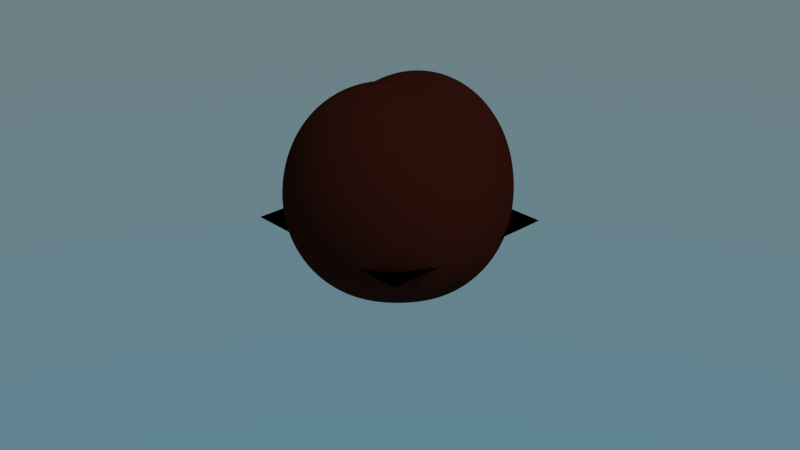 # Source: Chapter25Start.blend  (saved by Blender 3.2.14; exported with 4.5.12 LTS)
import bpy
from mathutils import Matrix  # noqa: F401  (used for matrix-valued properties, if any)

bpy.ops.wm.read_factory_settings(use_empty=True)
scene = bpy.context.scene
scene.name = 'Scene'

# ---- collections
col_collection = bpy.data.collections.new('Collection'); scene.collection.children.link(col_collection)

# ---- materials (node trees are filled in below, after node groups)
mat_rock = bpy.data.materials.new('Rock')
mat_rock.use_transparent_shadow = False

# ---- node groups
ng_chapter25start = bpy.data.node_groups.new('Chapter25Start', 'GeometryNodeTree')
_s = ng_chapter25start.interface.new_socket(name='Geometry', in_out='OUTPUT', socket_type='NodeSocketGeometry')
_s = ng_chapter25start.interface.new_socket(name='Geometry', in_out='INPUT', socket_type='NodeSocketGeometry')
ng_chapter25start.is_modifier = True
_N = ng_chapter25start.nodes; _L = ng_chapter25start.links
n0 = _N.new('GeometryNodeDistributePointsOnFaces'); n0.name = 'Distribute Points on Faces'; n0.location = (-93, 31)
n0.use_legacy_normal = True
n1 = _N.new('GeometryNodeDistributePointsOnFaces'); n1.name = 'Distribute Points on Faces.001'; n1.location = (-87, -304)
n1.use_legacy_normal = True
n2 = _N.new('GeometryNodeInstanceOnPoints'); n2.name = 'Instance on Points.001'; n2.location = (132, -217)
n3 = _N.new('GeometryNodeSetMaterial'); n3.name = 'Set Material'; n3.location = (97, -4)
n4 = _N.new('GeometryNodeJoinGeometry'); n4.name = 'Join Geometry'; n4.location = (580, 18)
n5 = _N.new('NodeGroupOutput'); n5.name = 'Group Output'; n5.location = (498, 166)
n6 = _N.new('GeometryNodeObjectInfo'); n6.name = 'Object Info'; n6.location = (679, -242)
n7 = _N.new('GeometryNodeObjectInfo'); n7.name = 'Object Info.001'; n7.location = (671, -442)
n8 = _N.new('FunctionNodeRandomValue'); n8.name = 'Random Value'; n8.location = (504, -236)
n9 = _N.new('FunctionNodeRandomValue'); n9.name = 'Random Value.001'; n9.location = (507, -443)
n10 = _N.new('FunctionNodeRandomValue'); n10.name = 'Random Value.002'; n10.location = (338, -439)
n11 = _N.new('GeometryNodeScaleElements'); n11.name = 'Scale Elements'; n11.location = (-261, 43)
n12 = _N.new('NodeGroupInput'); n12.name = 'Group Input'; n12.location = (-122, 164)
n13 = _N.new('GeometryNodeInstanceOnPoints'); n13.name = 'Instance on Points'; n13.location = (318, 36)
n14 = _N.new('FunctionNodeRandomValue'); n14.name = 'Random Value.003'; n14.location = (341, -239)
_L.new(n12.outputs[0], n5.inputs[0])
_L.new(n8.outputs[0], n13.inputs[5])
n5.is_active_output = True
ng_bladestart = bpy.data.node_groups.new('BladeStart', 'GeometryNodeTree')
_s = ng_bladestart.interface.new_socket(name='Geometry', in_out='OUTPUT', socket_type='NodeSocketGeometry')
_s = ng_bladestart.interface.new_socket(name='Geometry', in_out='INPUT', socket_type='NodeSocketGeometry')
ng_bladestart.is_modifier = True
_N = ng_bladestart.nodes; _L = ng_bladestart.links
n0 = _N.new('GeometryNodeSetCurveRadius'); n0.name = 'Set Curve Radius'; n0.location = (-322, -24)
n0.inputs[2].default_value = 1.0
n1 = _N.new('GeometryNodeSetCurveTilt'); n1.name = 'Set Curve Tilt'; n1.location = (-553, -31)
n2 = _N.new('GeometryNodeCurveToMesh'); n2.name = 'Curve to Mesh'; n2.location = (-113, -40)
n3 = _N.new('GeometryNodeSetMaterial'); n3.name = 'Set Material'; n3.location = (70, -39)
n4 = _N.new('FunctionNodeRandomValue'); n4.name = 'Random Value'; n4.location = (-714, -158)
n5 = _N.new('GeometryNodeCurveQuadraticBezier'); n5.name = 'Quadratic Bezier'; n5.location = (-926, -32)
n6 = _N.new('GeometryNodeCurvePrimitiveLine'); n6.name = 'Curve Line.001'; n6.location = (-77, -207)
n7 = _N.new('ShaderNodeFloatCurve'); n7.name = 'Float Curve'; n7.location = (-397, -203)
n7.mapping.update()
n8 = _N.new('GeometryNodeSplineParameter'); n8.name = 'Spline Parameter'; n8.location = (-640, -361)
n9 = _N.new('NodeGroupOutput'); n9.name = 'Group Output'; n9.location = (-65, 58)
n10 = _N.new('NodeGroupInput'); n10.name = 'Group Input'; n10.location = (-533, 72)
_L.new(n10.outputs[0], n9.inputs[0])
n9.is_active_output = True
ng_auto_smooth = bpy.data.node_groups.new('Auto Smooth', 'GeometryNodeTree')
_s = ng_auto_smooth.interface.new_socket(name='Geometry', in_out='OUTPUT', socket_type='NodeSocketGeometry')
_s = ng_auto_smooth.interface.new_socket(name='Geometry', in_out='INPUT', socket_type='NodeSocketGeometry')
_s = ng_auto_smooth.interface.new_socket(name='Angle', in_out='INPUT', socket_type='NodeSocketFloat')
_s.subtype = 'ANGLE'
_s.min_value = 0.0
_s.max_value = 3.142
ng_auto_smooth.is_modifier = True
_N = ng_auto_smooth.nodes; _L = ng_auto_smooth.links
n0 = _N.new('NodeGroupOutput'); n0.name = 'Group Output'; n0.location = (480, -100)
n1 = _N.new('NodeGroupInput'); n1.name = 'Group Input'; n1.location = (-420, -300)
n2 = _N.new('NodeGroupInput'); n2.name = 'Group Input.001'; n2.location = (-60, -100)
n3 = _N.new('GeometryNodeSetShadeSmooth'); n3.name = 'Set Shade Smooth'; n3.location = (120, -100)
n3.domain = 'EDGE'
n4 = _N.new('GeometryNodeSetShadeSmooth'); n4.name = 'Set Shade Smooth.001'; n4.location = (300, -100)
n5 = _N.new('GeometryNodeInputMeshEdgeAngle'); n5.name = 'Edge Angle'; n5.location = (-420, -220)
n6 = _N.new('GeometryNodeInputEdgeSmooth'); n6.name = 'Is Edge Smooth'; n6.location = (-60, -160)
n7 = _N.new('GeometryNodeInputShadeSmooth'); n7.name = 'Is Face Smooth'; n7.location = (-240, -340)
n8 = _N.new('FunctionNodeBooleanMath'); n8.name = 'Boolean Math'; n8.location = (-60, -220)
n9 = _N.new('FunctionNodeCompare'); n9.name = 'Compare'; n9.location = (-240, -180)
n9.operation = 'LESS_EQUAL'
_L.new(n5.outputs[0], n9.inputs[0])
_L.new(n4.outputs[0], n0.inputs[0])
_L.new(n1.outputs[1], n9.inputs[1])
_L.new(n9.outputs[0], n8.inputs[0])
_L.new(n7.outputs[0], n8.inputs[1])
_L.new(n2.outputs[0], n3.inputs[0])
_L.new(n6.outputs[0], n3.inputs[1])
_L.new(n3.outputs[0], n4.inputs[0])
_L.new(n8.outputs[0], n3.inputs[2])
n0.is_active_output = True

# ---- material node trees
mat_rock.use_nodes = True; mat_rock.node_tree.nodes.clear()
_N = mat_rock.node_tree.nodes; _L = mat_rock.node_tree.links
n0 = _N.new('ShaderNodeBsdfPrincipled'); n0.name = 'Principled BSDF'; n0.location = (10, 300)
n0.distribution = 'GGX'
n0.subsurface_method = 'RANDOM_WALK_SKIN'
n0.inputs[0].default_value = (0.05845, 0.01244, 0.006309, 1.0)
n0.inputs[2].default_value = 1.0
n0.inputs[3].default_value = 1.45
n0.inputs[13].default_value = 0.0
n0.inputs[27].default_value = (0.0, 0.0, 0.0, 1.0)
n0.inputs[28].default_value = 1.0
n1 = _N.new('ShaderNodeOutputMaterial'); n1.name = 'Material Output'; n1.location = (300, 300)
_L.new(n0.outputs[0], n1.inputs[0])
n1.is_active_output = True

# ---- world
world_world = bpy.data.worlds.new('World'); scene.world = world_world
world_world.use_nodes = True; world_world.node_tree.nodes.clear()
_N = world_world.node_tree.nodes; _L = world_world.node_tree.links
n0 = _N.new('ShaderNodeOutputWorld'); n0.name = 'World Output'; n0.location = (300, 300)
n1 = _N.new('ShaderNodeBackground'); n1.name = 'Background'; n1.location = (10, 300)
n2 = _N.new('ShaderNodeTexSky'); n2.name = 'Sky Texture'; n2.location = (-296, 260)
n2.sky_type = 'HOSEK_WILKIE'
_L.new(n1.outputs[0], n0.inputs[0])
_L.new(n2.outputs[0], n1.inputs[0])
n0.is_active_output = True
world_world.color = (0.05088, 0.05088, 0.05088)
world_world.use_sun_shadow = False
world_world.sun_shadow_jitter_overblur = 0.0

# ---- cameras
cam_camera = bpy.data.cameras.new('Camera')
cam_camera.clip_end = 100.0
cam_camera.ortho_scale = 7.314

# ---- lights
light_sun = bpy.data.lights.new('Sun', 'SUN')
light_sun.transmission_factor = 0.0
light_sun.energy = 1.0
light_sun.shadow_soft_size = 0.125

# ---- meshes
me_plane_001 = bpy.data.meshes.new('Plane.001')
me_plane_001.from_pydata([(-1.0, -1.0, 0.0), (1.0, -1.0, 0.0), (-1.0, 1.0, 0.0), (1.0, 1.0, 0.0)], [], [(0, 1, 3, 2)])
_uv = me_plane_001.uv_layers.new(name='UVMap')
_uv.uv.foreach_set('vector', [0.0, 0.0, 1.0, 0.0, 1.0, 1.0, 0.0, 1.0])
me_plane_001.use_remesh_fix_poles = True
me_plane_001.use_remesh_preserve_attributes = False
me_plane_001.update()
me_plane = bpy.data.meshes.new('Plane')
me_plane.from_pydata([(-1.0, -1.0, 0.0), (1.0, -1.0, 0.0), (-1.0, 1.0, 0.0), (1.0, 1.0, 0.0)], [], [(0, 1, 3, 2)])
_uv = me_plane.uv_layers.new(name='UVMap')
_uv.uv.foreach_set('vector', [0.0, 0.0, 1.0, 0.0, 1.0, 1.0, 0.0, 1.0])
me_plane.use_remesh_fix_poles = True
me_plane.use_remesh_preserve_attributes = False
me_plane.update()
me_rock_002 = bpy.data.meshes.new('rock.002')
me_rock_002.from_pydata([(-0.5, -0.5, 0.0), (0.5, -0.5, 0.0), (0.0, -0.5, 1.0), (-0.5, 0.5, 0.0), (0.5, 0.5, 0.0), (0.0, 0.5, 1.0), (0.0, 0.0, 1.0), (0.0, 0.0, 0.0)], [], [(0, 1, 2), (0, 7, 1), (3, 7, 0), (3, 4, 7), (1, 7, 4), (3, 5, 4), (1, 6, 2), (1, 4, 6), (4, 5, 6), (0, 2, 6), (0, 6, 3), (3, 6, 5)])
me_rock_002.polygons.foreach_set('use_smooth', [True] * 12)
me_rock_002.materials.append(mat_rock)
me_rock_002.use_remesh_fix_poles = True
me_rock_002.use_remesh_preserve_attributes = False
me_rock_002.update()

# ---- objects
ob_camera = bpy.data.objects.new('Camera', cam_camera)
ob_chapter25 = bpy.data.objects.new('Chapter25', me_plane_001)
ob_sun = bpy.data.objects.new('Sun', light_sun)
ob_blade = bpy.data.objects.new('Blade', me_plane)
ob_rock = bpy.data.objects.new('Rock', me_rock_002)

# ---- transforms, parenting, visibility, modifiers, constraints
ob_camera.location = (7.359, -6.926, 4.958)
ob_camera.rotation_euler = (1.109, 0.0, 0.8149)
ob_camera.lock_rotations_4d = False
ob_camera.empty_display_type = 'ARROWS'
ob_camera.color = (0.0, 0.0, 0.0, 0.0)
ob_camera.display_type = 'WIRE'
ob_camera.lineart.crease_threshold = 0.0
ob_chapter25.location = (0.0, 0.0, 0.0)
_m = ob_chapter25.modifiers.new('GeometryNodes', 'NODES')
_m.node_group = ng_chapter25start
ob_sun.location = (0.0, 0.0, 15.0)
ob_sun.rotation_euler = (-0.02206, 0.6175, -0.01741)
ob_blade.location = (0.0, 0.0, 0.0)
_m = ob_blade.modifiers.new('GeometryNodes', 'NODES')
_m.node_group = ng_bladestart
ob_rock.location = (0.0, 0.0, 0.0)
_m = ob_rock.modifiers.new('Subsurf', 'SUBSURF')
_m.levels = 2
_m.render_levels = 3
_m = ob_rock.modifiers.new('Subsurf.001', 'SUBSURF')
_m.levels = 2
_m.render_levels = 3
_m = ob_rock.modifiers.new('Displace', 'DISPLACE')
_m.mid_level = 0.0
_m.strength = 0.005234
_m = ob_rock.modifiers.new('Displace.001', 'DISPLACE')
_m.mid_level = 0.0
_m.strength = 0.6876
_m = ob_rock.modifiers.new('Displace.002', 'DISPLACE')
_m.strength = 0.05647
_m = ob_rock.modifiers.new('Displace.003', 'DISPLACE')
_m.strength = 0.02287
_m = ob_rock.modifiers.new('Auto Smooth', 'NODES')
_m.node_group = ng_auto_smooth
_gi = [s.identifier for s in ng_auto_smooth.interface.items_tree if s.item_type == 'SOCKET' and s.in_out == 'INPUT']
_m[_gi[1]] = 0.5236  # Angle

# ---- collection membership
col_collection.objects.link(ob_camera)
col_collection.objects.link(ob_chapter25)
col_collection.objects.link(ob_sun)
col_collection.objects.link(ob_blade)
col_collection.objects.link(ob_rock)

# ---- scene / render settings (as saved in the file)
scene.camera = ob_camera
scene.frame_start = 1; scene.frame_end = 250; scene.frame_set(1)
scene.render.engine = 'BLENDER_EEVEE_NEXT'
scene.cycles.sampling_pattern = 'TABULATED_SOBOL'
scene.cycles.use_light_tree = False
scene.eevee.use_gtao = True
scene.view_settings.view_transform = 'Filmic'
bpy.context.view_layer.update()
